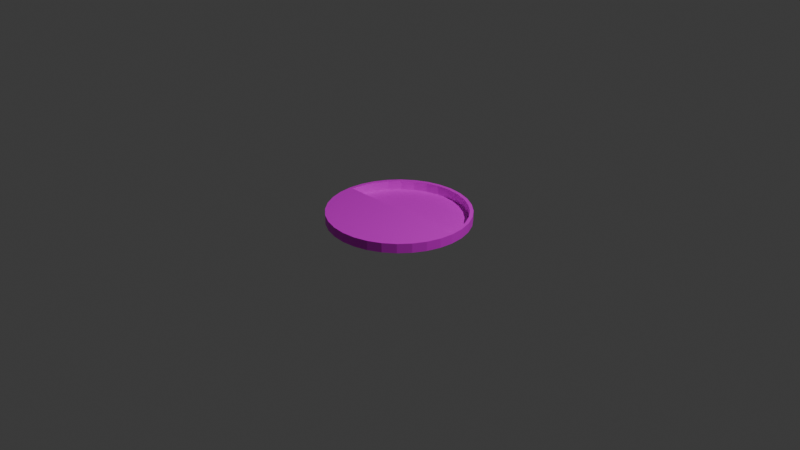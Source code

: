 # Source: hall_lock.blend  (saved by Blender 4.3.32; exported with 4.5.12 LTS)
import bpy
from mathutils import Matrix  # noqa: F401  (used for matrix-valued properties, if any)

bpy.ops.wm.read_factory_settings(use_empty=True)
scene = bpy.context.scene
scene.name = 'Scene'

# ---- collections
col_collection = bpy.data.collections.new('Collection'); scene.collection.children.link(col_collection)

# ---- images (referenced by path relative to the original .blend; pixels are not part of the script)
import os
ASSET_DIR = os.environ.get("B2B_ASSET_DIR", "")  # directory of the original .blend (textures are referenced by path, not embedded)
HERE = os.path.dirname(os.path.abspath(__file__))  # packed textures are extracted next to this script under _unpacked/

def load_image(name, relpath, width, height, colorspace="sRGB"):
    """Load a texture the original file referenced (path relative to the .blend, or extracted next to this script)."""
    p = next((c for c in (os.path.join(HERE, relpath), os.path.join(ASSET_DIR, relpath)) if relpath and os.path.exists(c)), "")
    if p:
        img = bpy.data.images.load(p, check_existing=True)
        img.name = name
    else:  # same state as the original file: an image datablock whose file is absent (Cycles renders it pink)
        img = bpy.data.images.new(name, width, height)
        img.source = "FILE"
        img.filepath = "//" + (relpath or name)
    img.colorspace_settings.name = colorspace
    return img
img_hall_lock = load_image('hall_lock', 'hall_lock.png', 1024, 1024, 'sRGB')

# ---- materials (node trees are filled in below, after node groups)
mat_material_001 = bpy.data.materials.new('Material.001')

# ---- material node trees
mat_material_001.use_nodes = True; mat_material_001.node_tree.nodes.clear()
_N = mat_material_001.node_tree.nodes; _L = mat_material_001.node_tree.links
n0 = _N.new('ShaderNodeBsdfPrincipled'); n0.name = 'Principled BSDF'; n0.location = (10, 300)
n1 = _N.new('ShaderNodeOutputMaterial'); n1.name = 'Material Output'; n1.location = (300, 300)
n2 = _N.new('ShaderNodeTexImage'); n2.name = 'Image Texture'; n2.location = (-280, 280)
n2.image = img_hall_lock
_L.new(n0.outputs[0], n1.inputs[0])
_L.new(n2.outputs[0], n0.inputs[0])
n1.is_active_output = True

# ---- world
world_world = bpy.data.worlds.new('World'); scene.world = world_world
world_world.use_nodes = True; world_world.node_tree.nodes.clear()
_N = world_world.node_tree.nodes; _L = world_world.node_tree.links
n0 = _N.new('ShaderNodeOutputWorld'); n0.name = 'World Output'; n0.location = (300, 300)
n1 = _N.new('ShaderNodeBackground'); n1.name = 'Background'; n1.location = (10, 300)
n1.inputs[0].default_value = (0.05088, 0.05088, 0.05088, 1.0)
_L.new(n1.outputs[0], n0.inputs[0])
n0.is_active_output = True
world_world.color = (0.05088, 0.05088, 0.05088)
world_world.sun_shadow_jitter_overblur = 0.0

# ---- cameras
cam_camera = bpy.data.cameras.new('Camera')
cam_camera.clip_end = 100.0
cam_camera.ortho_scale = 7.314

# ---- lights
light_light = bpy.data.lights.new('Light', 'POINT')
light_light.energy = 1000.0
light_light.shadow_soft_size = 0.1

# ---- meshes
me_circle = bpy.data.meshes.new('Circle')
me_circle.from_pydata([(0.0, 1.0, 0.0), (-0.1951, 0.9808, 0.0), (-0.3827, 0.9239, 0.0), (-0.5556, 0.8315, 0.0), (-0.7071, 0.7071, 0.0), (-0.8315, 0.5556, 0.0), (-0.9239, 0.3827, 0.0), (-0.9808, 0.1951, 0.0), (-1.0, 0.0, 0.0), (-0.9808, -0.1951, 0.0), (-0.9239, -0.3827, 0.0), (-0.8315, -0.5556, 0.0), (-0.7071, -0.7071, 0.0), (-0.5556, -0.8315, 0.0), (-0.3827, -0.9239, 0.0), (-0.1951, -0.9808, 0.0), (0.0, -1.0, 0.0), (0.1951, -0.9808, 0.0), (0.3827, -0.9239, 0.0), (0.5556, -0.8315, 0.0), (0.7071, -0.7071, 0.0), (0.8315, -0.5556, 0.0), (0.9239, -0.3827, 0.0), (0.9808, -0.1951, 0.0), (1.0, 0.0, 0.0), (0.9808, 0.1951, 0.0), (0.9239, 0.3827, 0.0), (0.8315, 0.5556, 0.0), (0.7071, 0.7071, 0.0), (0.5556, 0.8315, 0.0), (0.3827, 0.9239, 0.0), (0.1951, 0.9808, 0.0), (-0.1853, 0.9315, 0.0), (0.0, 0.9498, 0.0), (-0.3635, 0.8775, 0.0), (-0.5277, 0.7897, 0.0), (-0.6716, 0.6716, 0.0), (-0.7897, 0.5277, 0.0), (-0.8775, 0.3635, 0.0), (-0.9315, 0.1853, 0.0), (-0.9498, 0.0, 0.0), (-0.3635, -0.8775, 0.1), (-0.5277, -0.7897, 0.1), (-0.6716, -0.6716, 0.1), (-0.7897, -0.5277, 0.1), (-0.8775, -0.3635, 0.1), (-0.9315, -0.1853, 0.1), (-0.9498, 0.0, 0.1), (-0.9315, 0.1853, 0.1), (-0.8775, 0.3635, 0.1), (-0.7897, 0.5277, 0.1), (-0.6716, 0.6716, 0.1), (-0.5277, 0.7897, 0.1), (-0.3635, 0.8775, 0.1), (0.0, 0.9498, 0.1), (-0.1853, 0.9315, 0.1), (0.9498, 0.0, 0.0), (0.9315, 0.1853, 0.0), (0.8775, 0.3635, 0.0), (0.7897, 0.5277, 0.0), (0.6716, 0.6716, 0.0), (0.5277, 0.7897, 0.0), (0.3635, 0.8775, 0.0), (0.1853, 0.9315, 0.0), (-0.1853, 0.9315, 0.0), (0.0, 0.9498, 0.0), (-0.3635, 0.8775, 0.0), (-0.5277, 0.7897, 0.0), (-0.6716, 0.6716, 0.0), (-0.7897, 0.5277, 0.0), (-0.8775, 0.3635, 0.0), (-0.9315, 0.1853, 0.0), (-0.9498, 0.0, 0.0), (0.9498, 0.0, 0.0), (0.9315, 0.1853, 0.0), (0.8775, 0.3635, 0.0), (0.7897, 0.5277, 0.0), (0.6716, 0.6716, 0.0), (0.5277, 0.7897, 0.0), (0.3635, 0.8775, 0.0), (0.1853, 0.9315, 0.0), (-0.1951, 0.9808, 0.0), (0.0, 1.0, 0.0), (-0.3827, 0.9239, 0.0), (-0.5556, 0.8315, 0.0), (-0.7071, 0.7071, 0.0), (-0.8315, 0.5556, 0.0), (-0.9239, 0.3827, 0.0), (-0.9808, 0.1951, 0.0), (-1.0, 0.0, 0.0), (-0.9808, -0.1951, 0.0), (-0.9239, -0.3827, 0.0), (-0.8315, -0.5556, 0.0), (-0.7071, -0.7071, 0.0), (-0.5556, -0.8315, 0.0), (-0.3827, -0.9239, 0.0), (-0.1951, -0.9808, 0.0), (0.0, -1.0, 0.0), (0.1951, -0.9808, 0.0), (0.3827, -0.9239, 0.0), (0.5556, -0.8315, 0.0), (0.7071, -0.7071, 0.0), (0.8315, -0.5556, 0.0), (0.9239, -0.3827, 0.0), (0.9808, -0.1951, 0.0), (1.0, 0.0, 0.0), (0.9808, 0.1951, 0.0), (0.9239, 0.3827, 0.0), (0.8315, 0.5556, 0.0), (0.7071, 0.7071, 0.0), (0.5556, 0.8315, 0.0), (0.3827, 0.9239, 0.0), (0.1951, 0.9808, 0.0), (-0.1853, -0.9315, 0.1), (0.0, -0.9498, 0.1), (0.1853, -0.9315, 0.1), (0.3635, -0.8775, 0.1), (0.5277, -0.7897, 0.1), (0.6716, -0.6716, 0.1), (0.7897, -0.5277, 0.1), (0.8775, -0.3635, 0.1), (0.9315, -0.1853, 0.1), (0.9498, 0.0, 0.1), (0.9315, 0.1853, 0.1), (0.8775, 0.3635, 0.1), (0.7897, 0.5277, 0.1), (0.6716, 0.6716, 0.1), (0.5277, 0.7897, 0.1), (0.3635, 0.8775, 0.1), (0.1853, 0.9315, 0.1), (-0.1951, 0.9808, 0.1), (0.0, 1.0, 0.1), (-0.3827, 0.9239, 0.1), (-0.5556, 0.8315, 0.1), (-0.7071, 0.7071, 0.1), (-0.8315, 0.5556, 0.1), (-0.9239, 0.3827, 0.1), (-0.9808, 0.1951, 0.1), (-1.0, 0.0, 0.1), (-0.9808, -0.1951, 0.1), (-0.9239, -0.3827, 0.1), (-0.8315, -0.5556, 0.1), (-0.7071, -0.7071, 0.1), (-0.5556, -0.8315, 0.1), (-0.3827, -0.9239, 0.1), (-0.1951, -0.9808, 0.1), (0.0, -1.0, 0.1), (0.1951, -0.9808, 0.1), (0.3827, -0.9239, 0.1), (0.5556, -0.8315, 0.1), (0.7071, -0.7071, 0.1), (0.8315, -0.5556, 0.1), (0.9239, -0.3827, 0.1), (0.9808, -0.1951, 0.1), (1.0, 0.0, 0.1), (0.9808, 0.1951, 0.1), (0.9239, 0.3827, 0.1), (0.8315, 0.5556, 0.1), (0.7071, 0.7071, 0.1), (0.5556, 0.8315, 0.1), (0.3827, 0.9239, 0.1), (0.1951, 0.9808, 0.1)], [], [(32, 34, 35, 36, 37, 38, 39, 40, 56, 57, 58, 59, 60, 61, 62, 63, 33), (14, 15, 96, 95), (27, 28, 109, 108), (0, 1, 81, 82), (38, 37, 69, 70), (13, 14, 95, 94), (26, 27, 108, 107), (33, 63, 80, 65), (37, 36, 68, 69), (12, 13, 94, 93), (25, 26, 107, 106), (63, 62, 79, 80), (36, 35, 67, 68), (11, 12, 93, 92), (24, 25, 106, 105), (62, 61, 78, 79), (56, 40, 72, 73), (35, 34, 66, 67), (10, 11, 92, 91), (23, 24, 105, 104), (61, 60, 77, 78), (34, 32, 64, 66), (9, 10, 91, 90), (22, 23, 104, 103), (60, 59, 76, 77), (32, 33, 65, 64), (8, 9, 90, 89), (21, 22, 103, 102), (59, 58, 75, 76), (7, 8, 89, 88), (20, 21, 102, 101), (58, 57, 74, 75), (6, 7, 88, 87), (19, 20, 101, 100), (106, 107, 156, 155), (80, 79, 128, 129), (68, 67, 52, 51), (92, 93, 142, 141), (105, 106, 155, 154), (79, 78, 127, 128), (73, 72, 47, 122), (67, 66, 53, 52), (91, 92, 141, 140), (104, 105, 154, 153), (78, 77, 126, 127), (66, 64, 55, 53), (90, 91, 140, 139), (103, 104, 153, 152), (77, 76, 125, 126), (64, 65, 54, 55), (89, 90, 139, 138), (102, 103, 152, 151), (76, 75, 124, 125), (88, 89, 138, 137), (101, 102, 151, 150), (75, 74, 123, 124), (87, 88, 137, 136), (100, 101, 150, 149), (74, 73, 122, 123), (86, 87, 136, 135), (99, 100, 149, 148), (112, 82, 131, 161), (85, 86, 135, 134), (98, 99, 148, 147), (111, 112, 161, 160), (84, 85, 134, 133), (97, 98, 147, 146), (39, 38, 70, 71), (1, 2, 83, 81), (28, 29, 110, 109), (15, 16, 97, 96), (40, 39, 71, 72), (2, 3, 84, 83), (29, 30, 111, 110), (16, 17, 98, 97), (3, 4, 85, 84), (30, 31, 112, 111), (17, 18, 99, 98), (4, 5, 86, 85), (31, 0, 82, 112), (18, 19, 100, 99), (5, 6, 87, 86), (57, 56, 73, 74), (55, 54, 131, 130), (53, 55, 130, 132), (52, 53, 132, 133), (51, 52, 133, 134), (50, 51, 134, 135), (49, 50, 135, 136), (48, 49, 136, 137), (47, 48, 137, 138), (46, 47, 138, 139), (45, 46, 139, 140), (44, 45, 140, 141), (43, 44, 141, 142), (42, 43, 142, 143), (41, 42, 143, 144), (113, 41, 144, 145), (114, 113, 145, 146), (115, 114, 146, 147), (116, 115, 147, 148), (117, 116, 148, 149), (118, 117, 149, 150), (119, 118, 150, 151), (120, 119, 151, 152), (121, 120, 152, 153), (122, 121, 153, 154), (123, 122, 154, 155), (124, 123, 155, 156), (125, 124, 156, 157), (126, 125, 157, 158), (127, 126, 158, 159), (128, 127, 159, 160), (129, 128, 160, 161), (54, 129, 161, 131), (122, 47, 46, 45, 44, 43, 42, 41, 113, 114, 115, 116, 117, 118, 119, 120, 121), (93, 94, 143, 142), (69, 68, 51, 50), (65, 80, 129, 54), (107, 108, 157, 156), (94, 95, 144, 143), (70, 69, 50, 49), (82, 81, 130, 131), (108, 109, 158, 157), (95, 96, 145, 144), (71, 70, 49, 48), (81, 83, 132, 130), (109, 110, 159, 158), (96, 97, 146, 145), (72, 71, 48, 47), (83, 84, 133, 132), (110, 111, 160, 159)])
_uv = me_circle.uv_layers.new(name='UVMap')
_uv.uv.foreach_set('vector', [0.5937, 0.2181, 0.587, 0.2404, 0.576, 0.2609, 0.5612, 0.2789, 0.5432, 0.2937, 0.5226, 0.3047, 0.5003, 0.3115, 0.4772, 0.3138, 0.4772, 0.07601, 0.5003, 0.0783, 0.5226, 0.08506, 0.5432, 0.09605, 0.5612, 0.1108, 0.576, 0.1288, 0.587, 0.1494, 0.5937, 0.1717, 0.596, 0.1949, 0.6417, 0.8113, 0.6417, 0.8113, 0.6417, 0.8113, 0.6417, 0.8113, 0.6417, 0.8113, 0.6417, 0.8113, 0.6417, 0.8113, 0.6417, 0.8113, 0.6417, 0.8113, 0.6417, 0.8113, 0.6417, 0.8113, 0.6417, 0.8113, 0.07601, 0.8227, 0.07601, 0.8227, 0.07601, 0.8227, 0.07601, 0.8227, 0.6417, 0.8113, 0.6417, 0.8113, 0.6417, 0.8113, 0.6417, 0.8113, 0.6417, 0.8113, 0.6417, 0.8113, 0.6417, 0.8113, 0.6417, 0.8113, 0.07601, 0.8227, 0.07601, 0.8227, 0.07601, 0.8227, 0.07601, 0.8227, 0.07601, 0.8227, 0.07601, 0.8227, 0.07601, 0.8227, 0.07601, 0.8227, 0.6417, 0.8113, 0.6417, 0.8113, 0.6417, 0.8113, 0.6417, 0.8113, 0.6417, 0.8113, 0.6417, 0.8113, 0.6417, 0.8113, 0.6417, 0.8113, 0.07601, 0.8227, 0.07601, 0.8227, 0.07601, 0.8227, 0.07601, 0.8227, 0.07601, 0.8227, 0.07601, 0.8227, 0.07601, 0.8227, 0.07601, 0.8227, 0.6417, 0.8113, 0.6417, 0.8113, 0.6417, 0.8113, 0.6417, 0.8113, 0.6417, 0.8113, 0.6417, 0.8113, 0.6417, 0.8113, 0.6417, 0.8113, 0.07601, 0.8227, 0.07601, 0.8227, 0.07601, 0.8227, 0.07601, 0.8227, 0.07601, 0.8227, 0.07601, 0.8227, 0.07601, 0.8227, 0.07601, 0.8227, 0.07601, 0.8227, 0.07601, 0.8227, 0.07601, 0.8227, 0.07601, 0.8227, 0.6417, 0.8113, 0.6417, 0.8113, 0.6417, 0.8113, 0.6417, 0.8113, 0.6417, 0.8113, 0.6417, 0.8113, 0.6417, 0.8113, 0.6417, 0.8113, 0.07601, 0.8227, 0.07601, 0.8227, 0.07601, 0.8227, 0.07601, 0.8227, 0.07601, 0.8227, 0.07601, 0.8227, 0.07601, 0.8227, 0.07601, 0.8227, 0.6417, 0.8113, 0.6417, 0.8113, 0.6417, 0.8113, 0.6417, 0.8113, 0.6417, 0.8113, 0.6417, 0.8113, 0.6417, 0.8113, 0.6417, 0.8113, 0.07601, 0.8227, 0.07601, 0.8227, 0.07601, 0.8227, 0.07601, 0.8227, 0.07601, 0.8227, 0.07601, 0.8227, 0.07601, 0.8227, 0.07601, 0.8227, 0.6417, 0.8113, 0.6417, 0.8113, 0.6417, 0.8113, 0.6417, 0.8113, 0.6417, 0.8113, 0.6417, 0.8113, 0.6417, 0.8113, 0.6417, 0.8113, 0.07601, 0.8227, 0.07601, 0.8227, 0.07601, 0.8227, 0.07601, 0.8227, 0.6417, 0.8113, 0.6417, 0.8113, 0.6417, 0.8113, 0.6417, 0.8113, 0.6417, 0.8113, 0.6417, 0.8113, 0.6417, 0.8113, 0.6417, 0.8113, 0.07601, 0.8227, 0.07601, 0.8227, 0.07601, 0.8227, 0.07601, 0.8227, 0.6417, 0.8113, 0.6417, 0.8113, 0.6417, 0.8113, 0.6417, 0.8113, 0.6417, 0.8113, 0.6417, 0.8113, 0.6417, 0.8113, 0.6417, 0.8113, 0.6542, 0.6419, 0.6542, 0.6593, 0.6417, 0.6593, 0.6417, 0.6419, 0.2531, 0.513, 0.2531, 0.5345, 0.2406, 0.5345, 0.2406, 0.513, 0.8188, 0.8666, 0.8188, 0.8881, 0.8062, 0.8881, 0.8062, 0.8666, 0.08853, 0.5376, 0.08853, 0.5616, 0.07601, 0.5616, 0.07601, 0.5376, 0.6542, 0.6215, 0.6542, 0.6419, 0.6417, 0.6419, 0.6417, 0.6215, 0.2531, 0.5345, 0.2531, 0.5574, 0.2406, 0.5574, 0.2406, 0.5345, 0.4897, 0.4658, 0.4897, 0.684, 0.4772, 0.684, 0.4772, 0.4658, 0.8188, 0.8881, 0.8188, 0.9075, 0.8062, 0.9075, 0.8062, 0.8881, 0.08853, 0.5149, 0.08853, 0.5376, 0.07601, 0.5376, 0.07601, 0.5149, 0.6542, 0.5989, 0.6542, 0.6215, 0.6417, 0.6215, 0.6417, 0.5989, 0.2531, 0.5574, 0.2531, 0.5807, 0.2406, 0.5807, 0.2406, 0.5574, 0.8188, 0.9075, 0.8188, 0.924, 0.8062, 0.924, 0.8062, 0.9075, 0.08853, 0.4945, 0.08853, 0.5149, 0.07601, 0.5149, 0.07601, 0.4945, 0.6542, 0.5748, 0.6542, 0.5989, 0.6417, 0.5989, 0.6417, 0.5748, 0.2531, 0.5807, 0.2531, 0.6035, 0.2406, 0.6035, 0.2406, 0.5807, 0.2531, 0.4772, 0.2531, 0.4936, 0.2406, 0.4936, 0.2406, 0.4772, 0.08853, 0.4772, 0.08853, 0.4945, 0.07601, 0.4945, 0.07601, 0.4772, 0.6542, 0.5503, 0.6542, 0.5748, 0.6417, 0.5748, 0.6417, 0.5503, 0.2531, 0.6035, 0.2531, 0.6251, 0.2406, 0.6251, 0.2406, 0.6035, 0.7606, 0.2144, 0.7606, 0.2348, 0.748, 0.2348, 0.748, 0.2144, 0.6542, 0.5262, 0.6542, 0.5503, 0.6417, 0.5503, 0.6417, 0.5262, 0.2531, 0.6251, 0.2531, 0.6444, 0.2406, 0.6444, 0.2406, 0.6251, 0.7606, 0.1917, 0.7606, 0.2144, 0.748, 0.2144, 0.748, 0.1917, 0.6542, 0.5035, 0.6542, 0.5262, 0.6417, 0.5262, 0.6417, 0.5035, 0.2531, 0.7965, 0.2531, 0.813, 0.2406, 0.813, 0.2406, 0.7965, 0.7606, 0.1677, 0.7606, 0.1917, 0.748, 0.1917, 0.748, 0.1677, 0.6542, 0.4831, 0.6542, 0.5035, 0.6417, 0.5035, 0.6417, 0.4831, 0.8188, 0.5792, 0.8188, 0.6026, 0.8062, 0.6026, 0.8062, 0.5792, 0.7606, 0.1431, 0.7606, 0.1677, 0.748, 0.1677, 0.748, 0.1431, 0.6542, 0.4658, 0.6542, 0.4831, 0.6417, 0.4831, 0.6417, 0.4658, 0.8188, 0.5548, 0.8188, 0.5792, 0.8062, 0.5792, 0.8062, 0.5548, 0.7606, 0.1191, 0.7606, 0.1431, 0.748, 0.1431, 0.748, 0.1191, 0.08853, 0.6533, 0.08853, 0.6706, 0.07601, 0.6706, 0.07601, 0.6533, 0.07601, 0.8227, 0.07601, 0.8227, 0.07601, 0.8227, 0.07601, 0.8227, 0.6417, 0.8113, 0.6417, 0.8113, 0.6417, 0.8113, 0.6417, 0.8113, 0.6417, 0.8113, 0.6417, 0.8113, 0.6417, 0.8113, 0.6417, 0.8113, 0.6417, 0.8113, 0.6417, 0.8113, 0.6417, 0.8113, 0.6417, 0.8113, 0.07601, 0.8227, 0.07601, 0.8227, 0.07601, 0.8227, 0.07601, 0.8227, 0.6417, 0.8113, 0.6417, 0.8113, 0.6417, 0.8113, 0.6417, 0.8113, 0.6417, 0.8113, 0.6417, 0.8113, 0.6417, 0.8113, 0.6417, 0.8113, 0.6417, 0.8113, 0.6417, 0.8113, 0.6417, 0.8113, 0.6417, 0.8113, 0.6417, 0.8113, 0.6417, 0.8113, 0.6417, 0.8113, 0.6417, 0.8113, 0.6417, 0.8113, 0.6417, 0.8113, 0.6417, 0.8113, 0.6417, 0.8113, 0.6417, 0.8113, 0.6417, 0.8113, 0.6417, 0.8113, 0.6417, 0.8113, 0.6417, 0.8113, 0.6417, 0.8113, 0.6417, 0.8113, 0.6417, 0.8113, 0.6417, 0.8113, 0.6417, 0.8113, 0.6417, 0.8113, 0.6417, 0.8113, 0.6417, 0.8113, 0.6417, 0.8113, 0.6417, 0.8113, 0.6417, 0.8113, 0.6417, 0.8113, 0.6417, 0.8113, 0.6417, 0.8113, 0.6417, 0.8113, 0.07601, 0.8227, 0.07601, 0.8227, 0.07601, 0.8227, 0.07601, 0.8227, 0.09573, 0.2566, 0.1087, 0.276, 0.1038, 0.28, 0.09019, 0.2596, 0.08682, 0.2351, 0.09573, 0.2566, 0.09019, 0.2596, 0.0808, 0.2369, 0.08227, 0.2122, 0.08682, 0.2351, 0.0808, 0.2369, 0.07601, 0.2128, 0.08227, 0.1889, 0.08227, 0.2122, 0.07601, 0.2128, 0.07601, 0.1883, 0.08682, 0.1661, 0.08227, 0.1889, 0.07601, 0.1883, 0.0808, 0.1642, 0.09573, 0.1445, 0.08682, 0.1661, 0.0808, 0.1642, 0.09019, 0.1416, 0.1087, 0.1252, 0.09573, 0.1445, 0.09019, 0.1416, 0.1038, 0.1212, 0.1252, 0.1087, 0.1087, 0.1252, 0.1038, 0.1212, 0.1212, 0.1038, 0.1445, 0.09573, 0.1252, 0.1087, 0.1212, 0.1038, 0.1416, 0.09019, 0.1661, 0.08682, 0.1445, 0.09573, 0.1416, 0.09019, 0.1642, 0.0808, 0.1889, 0.08227, 0.1661, 0.08682, 0.1642, 0.0808, 0.1883, 0.07601, 0.2122, 0.08227, 0.1889, 0.08227, 0.1883, 0.07601, 0.2128, 0.07601, 0.2351, 0.08682, 0.2122, 0.08227, 0.2128, 0.07601, 0.2369, 0.0808, 0.2566, 0.09573, 0.2351, 0.08682, 0.2369, 0.0808, 0.2596, 0.09019, 0.276, 0.1087, 0.2566, 0.09573, 0.2596, 0.09019, 0.28, 0.1038, 0.2925, 0.1252, 0.276, 0.1087, 0.28, 0.1038, 0.2973, 0.1212, 0.3054, 0.1445, 0.2925, 0.1252, 0.2973, 0.1212, 0.3109, 0.1416, 0.3143, 0.1661, 0.3054, 0.1445, 0.3109, 0.1416, 0.3203, 0.1642, 0.3189, 0.1889, 0.3143, 0.1661, 0.3203, 0.1642, 0.3251, 0.1883, 0.3189, 0.2122, 0.3189, 0.1889, 0.3251, 0.1883, 0.3251, 0.2128, 0.3143, 0.2351, 0.3189, 0.2122, 0.3251, 0.2128, 0.3203, 0.2369, 0.3054, 0.2566, 0.3143, 0.2351, 0.3203, 0.2369, 0.3109, 0.2596, 0.2925, 0.276, 0.3054, 0.2566, 0.3109, 0.2596, 0.2973, 0.28, 0.276, 0.2925, 0.2925, 0.276, 0.2973, 0.28, 0.28, 0.2973, 0.2566, 0.3054, 0.276, 0.2925, 0.28, 0.2973, 0.2596, 0.3109, 0.2351, 0.3143, 0.2566, 0.3054, 0.2596, 0.3109, 0.2369, 0.3203, 0.2122, 0.3189, 0.2351, 0.3143, 0.2369, 0.3203, 0.2128, 0.3251, 0.1889, 0.3189, 0.2122, 0.3189, 0.2128, 0.3251, 0.1883, 0.3251, 0.1661, 0.3143, 0.1889, 0.3189, 0.1883, 0.3251, 0.1642, 0.3203, 0.1445, 0.3054, 0.1661, 0.3143, 0.1642, 0.3203, 0.1416, 0.3109, 0.1252, 0.2925, 0.1445, 0.3054, 0.1416, 0.3109, 0.1212, 0.2973, 0.1087, 0.276, 0.1252, 0.2925, 0.1212, 0.2973, 0.1038, 0.28, 0.276, 0.2925, 0.1252, 0.1087, 0.1445, 0.09573, 0.1661, 0.08682, 0.1889, 0.08227, 0.2122, 0.08227, 0.2351, 0.08682, 0.2566, 0.09573, 0.276, 0.1087, 0.2925, 0.1252, 0.3054, 0.1445, 0.3143, 0.1661, 0.3189, 0.1889, 0.3189, 0.2122, 0.3143, 0.2351, 0.3054, 0.2566, 0.2925, 0.276, 0.08853, 0.5616, 0.08853, 0.5862, 0.07601, 0.5862, 0.07601, 0.5616, 0.8188, 0.8438, 0.8188, 0.8666, 0.8062, 0.8666, 0.8062, 0.8438, 0.2531, 0.4936, 0.2531, 0.513, 0.2406, 0.513, 0.2406, 0.4936, 0.8188, 0.4658, 0.8188, 0.485, 0.8062, 0.485, 0.8062, 0.4658, 0.08853, 0.5862, 0.08853, 0.6102, 0.07601, 0.6102, 0.07601, 0.5862, 0.8188, 0.8204, 0.8188, 0.8438, 0.8062, 0.8438, 0.8062, 0.8204, 0.8188, 0.6026, 0.8188, 0.624, 0.8062, 0.624, 0.8062, 0.6026, 0.8188, 0.485, 0.8188, 0.5068, 0.8062, 0.5068, 0.8062, 0.485, 0.08853, 0.6102, 0.08853, 0.6329, 0.07601, 0.6329, 0.07601, 0.6102, 0.8188, 0.7976, 0.8188, 0.8204, 0.8062, 0.8204, 0.8062, 0.7976, 0.7606, 0.07601, 0.7606, 0.09641, 0.748, 0.09641, 0.748, 0.07601, 0.8188, 0.5068, 0.8188, 0.5304, 0.8062, 0.5304, 0.8062, 0.5068, 0.08853, 0.6329, 0.08853, 0.6533, 0.07601, 0.6533, 0.07601, 0.6329, 0.8188, 0.7761, 0.8188, 0.7976, 0.8062, 0.7976, 0.8062, 0.7761, 0.7606, 0.09641, 0.7606, 0.1191, 0.748, 0.1191, 0.748, 0.09641, 0.8188, 0.5304, 0.8188, 0.5548, 0.8062, 0.5548, 0.8062, 0.5304])
me_circle.materials.append(mat_material_001)
me_circle.update()

# ---- objects
ob_light = bpy.data.objects.new('Light', light_light)
ob_camera = bpy.data.objects.new('Camera', cam_camera)
ob_circle = bpy.data.objects.new('Circle', me_circle)

# ---- transforms, parenting, visibility, modifiers, constraints
ob_light.location = (4.076, 1.005, 5.904)
ob_light.rotation_euler = (0.6503, 0.05522, 1.866)
ob_light.lock_rotations_4d = False
ob_light.empty_display_type = 'ARROWS'
ob_light.color = (0.0, 0.0, 0.0, 0.0)
ob_light.lineart.crease_threshold = 0.0
ob_camera.location = (7.359, -6.926, 4.958)
ob_camera.rotation_euler = (1.109, 0.0, 0.8149)
ob_camera.lock_rotations_4d = False
ob_camera.empty_display_type = 'ARROWS'
ob_camera.color = (0.0, 0.0, 0.0, 0.0)
ob_camera.display_type = 'WIRE'
ob_camera.lineart.crease_threshold = 0.0
ob_circle.location = (0.0, 0.0, 0.0)
ob_circle.scale = (0.75, 0.75, 1.0)

# ---- collection membership
col_collection.objects.link(ob_light)
col_collection.objects.link(ob_camera)
col_collection.objects.link(ob_circle)

# ---- scene / render settings (as saved in the file)
scene.camera = ob_camera
scene.frame_start = 1; scene.frame_end = 250; scene.frame_set(1)
scene.render.engine = 'BLENDER_EEVEE_NEXT'
bpy.context.view_layer.update()
